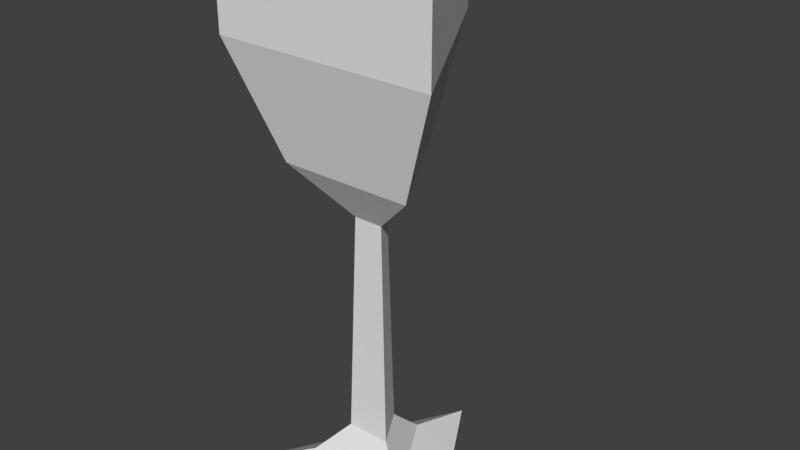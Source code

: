 # Source: cup.blend  (saved by Blender 2.79.0; exported with 4.5.12 LTS)
import bpy
from mathutils import Matrix  # noqa: F401  (used for matrix-valued properties, if any)

bpy.ops.wm.read_factory_settings(use_empty=True)
scene = bpy.context.scene
scene.name = 'Scene'

# ---- collections
col_collection_1 = bpy.data.collections.new('Collection 1'); scene.collection.children.link(col_collection_1)

# ---- materials (node trees are filled in below, after node groups)
mat_material_001 = bpy.data.materials.new('Material.001')
mat_material_001.alpha_threshold = 0.0
mat_material_001.use_transparent_shadow = False
mat_material_001.roughness = 0.5

# ---- material node trees

# ---- world
world_world = bpy.data.worlds.new('World'); scene.world = world_world
world_world.color = (0.05088, 0.05088, 0.05088)
world_world.use_sun_shadow = False
world_world.sun_shadow_jitter_overblur = 0.0
world_world.cycles.sampling_method = 'MANUAL'

# ---- meshes
me_circle_008 = bpy.data.meshes.new('Circle.008')
me_circle_008.from_pydata([(6.145e-10, 0.09418, -0.218), (-0.08156, -0.04709, -0.218), (0.08156, -0.04709, -0.218), (1.086e-09, 0.04207, -0.2006), (-0.03643, -0.02103, -0.2006), (0.03643, -0.02103, -0.2006), (1.31e-09, 0.01734, -0.1772), (-0.01502, -0.008671, -0.1772), (0.01502, -0.008671, -0.1772), (1.362e-09, 0.01161, -0.02433), (-0.01005, -0.005804, -0.02433), (0.01005, -0.005804, -0.02433), (9.927e-10, 0.05239, 0.007922), (-0.04537, -0.02619, 0.007922), (0.04537, -0.02619, 0.007922), (6.759e-10, 0.08739, 0.08357), (-0.07568, -0.04369, 0.08357), (0.07568, -0.04369, 0.08357), (6.759e-10, 0.08739, 0.1418), (-0.07568, -0.04369, 0.1418), (0.07568, -0.04369, 0.1418)], [], [(0, 3, 5, 2), (2, 5, 4, 1), (1, 4, 3, 0), (3, 6, 8, 5), (5, 8, 7, 4), (4, 7, 6, 3), (6, 9, 11, 8), (8, 11, 10, 7), (7, 10, 9, 6), (9, 12, 14, 11), (11, 14, 13, 10), (10, 13, 12, 9), (12, 15, 17, 14), (14, 17, 16, 13), (13, 16, 15, 12), (15, 18, 20, 17), (17, 20, 19, 16), (16, 19, 18, 15)])
_uv = me_circle_008.uv_layers.new(name='UVMap')
_uv.uv.foreach_set('vector', [0.9999, 9.76e-05, 0.9282, 0.04983, 0.8125, 0.04983, 0.7408, 9.76e-05, 0.5013, 0.4514, 0.5296, 0.3508, 0.6422, 0.255, 0.7406, 0.254, 0.7406, 0.254, 0.6422, 0.255, 0.5462, 0.152, 0.5285, 0.06293, 0.9282, 0.04983, 0.8942, 0.09183, 0.8465, 0.09183, 0.8125, 0.04983, 0.5296, 0.3508, 0.526, 0.2996, 0.5623, 0.2518, 0.6422, 0.255, 0.6422, 0.255, 0.5623, 0.2518, 0.5343, 0.2002, 0.5462, 0.152, 0.8942, 0.09183, 0.8863, 0.3347, 0.8544, 0.3347, 0.8465, 0.09183, 0.526, 0.2996, 0.2735, 0.2519, 0.2627, 0.2162, 0.5623, 0.2518, 0.5623, 0.2518, 0.2627, 0.2162, 0.2791, 0.1846, 0.5343, 0.2002, 0.8863, 0.3347, 0.9424, 0.3953, 0.7983, 0.3953, 0.8544, 0.3347, 0.2735, 0.2519, 0.245, 0.3263, 0.1852, 0.2263, 0.2627, 0.2162, 0.2627, 0.2162, 0.1852, 0.2263, 0.2424, 0.09776, 0.2791, 0.1846, 0.9424, 0.3953, 0.9906, 0.5186, 0.7502, 0.5186, 0.7983, 0.3953, 0.245, 0.3263, 0.1534, 0.4225, 0.08366, 0.224, 0.1852, 0.2263, 0.1852, 0.2263, 0.08366, 0.224, 0.1284, 0.01613, 0.2424, 0.09776, 0.9906, 0.5186, 0.9906, 0.6111, 0.7502, 0.6111, 0.7502, 0.5186, 0.1534, 0.4225, 0.06127, 0.4514, 9.76e-05, 0.2254, 0.08366, 0.224, 0.08366, 0.224, 9.76e-05, 0.2254, 0.04178, 9.76e-05, 0.1284, 0.01613])
me_circle_008.materials.append(mat_material_001)
me_circle_008.use_remesh_preserve_volume = False
me_circle_008.use_remesh_preserve_attributes = False
me_circle_008.use_mirror_vertex_groups = False
me_circle_008.update()

# ---- objects
ob_copa_002 = bpy.data.objects.new('Copa.002', me_circle_008)

# ---- transforms, parenting, visibility, modifiers, constraints
ob_copa_002.location = (0.0, 0.0, 0.0)
ob_copa_002.lineart.crease_threshold = 0.0

# ---- collection membership
col_collection_1.objects.link(ob_copa_002)

# ---- scene / render settings (as saved in the file)
scene.frame_start = 1; scene.frame_end = 250; scene.frame_set(1)
scene.render.engine = 'BLENDER_EEVEE_NEXT'
scene.render.resolution_percentage = 50
scene.render.dither_intensity = 0.0
scene.cycles.use_denoising = False
scene.cycles.samples = 128
scene.cycles.sampling_pattern = 'TABULATED_SOBOL'
scene.cycles.use_adaptive_sampling = False
scene.cycles.use_light_tree = False
scene.cycles.blur_glossy = 0.0
scene.cycles.sample_clamp_indirect = 0.0
scene.view_settings.view_transform = 'Standard'
bpy.context.view_layer.update()

# ---- added for rendering (the .blend has no active camera and no usable light): camera, sun
cam_auto = bpy.data.cameras.new('AutoCamera')
cam_auto.lens = 50.0
cam_auto.sensor_width = 36.0
cam_auto.clip_end = 1000.0
ob_auto_camera = bpy.data.objects.new('AutoCamera', cam_auto)
scene.collection.objects.link(ob_auto_camera)
ob_auto_camera.location = (0.388162, -0.442249, 0.272429)
ob_auto_camera.rotation_euler = (1.09748, -7.21219e-08, 0.694738)
scene.camera = ob_auto_camera
light_auto_sun = bpy.data.lights.new('AutoSun', 'SUN')
light_auto_sun.energy = 3.0
light_auto_sun.angle = 0.0523599
ob_auto_sun = bpy.data.objects.new('AutoSun', light_auto_sun)
scene.collection.objects.link(ob_auto_sun)
ob_auto_sun.rotation_euler = (0.872665, 0.174533, 0.523599)
bpy.context.view_layer.update()
